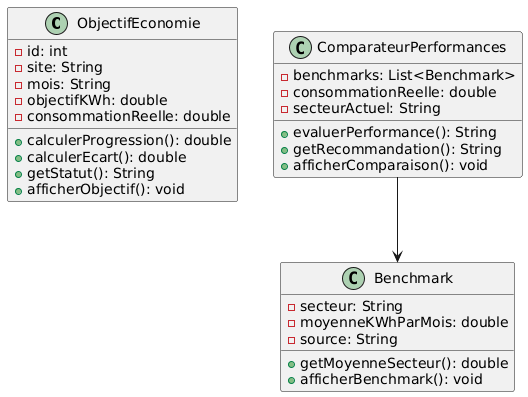

The diagram above was rendered by PlantUML. Its source (embedded in the PNG):
@startuml
class ObjectifEconomie {
 - id: int
 - site: String
 - mois: String
 - objectifKWh: double
 - consommationReelle: double
 + calculerProgression(): double
 + calculerEcart(): double
 + getStatut(): String
 + afficherObjectif(): void
}

class Benchmark {
 - secteur: String
 - moyenneKWhParMois: double
 - source: String
 + getMoyenneSecteur(): double
 + afficherBenchmark(): void
}

class ComparateurPerformances {
 - benchmarks: List<Benchmark>
 - consommationReelle: double
 - secteurActuel: String
 + evaluerPerformance(): String
 + getRecommandation(): String
 + afficherComparaison(): void
}

ComparateurPerformances --> Benchmark
@enduml